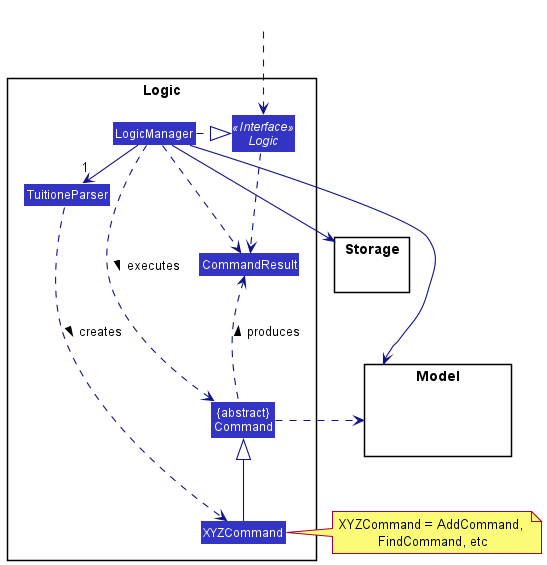

The diagram above was rendered by PlantUML. Its source (embedded in the PNG):
@startuml
!include style.puml
skinparam arrowThickness 1.1
skinparam arrowColor LOGIC_COLOR_T4
skinparam classBackgroundColor LOGIC_COLOR

package Logic {

Class TuitioneParser
Class XYZCommand
Class CommandResult
Class "{abstract}\nCommand" as Command


Interface Logic <<Interface>>
Class LogicManager
}

package Model{
Class HiddenModel #FFFFFF
}

package Storage{
}

Class HiddenOutside #FFFFFF
HiddenOutside ..> Logic

LogicManager .right.|> Logic
LogicManager -right->"1" TuitioneParser
TuitioneParser ..> XYZCommand : creates >

XYZCommand -up-|> Command
LogicManager .left.> Command : executes >

LogicManager --> Model
LogicManager --> Storage
Storage --[hidden] Model
Command .[hidden]up.> Storage
Command .right.> Model
note right of XYZCommand: XYZCommand = AddCommand, \nFindCommand, etc

Logic ..> CommandResult
LogicManager .down.> CommandResult
Command .up.> CommandResult : produces >
@enduml